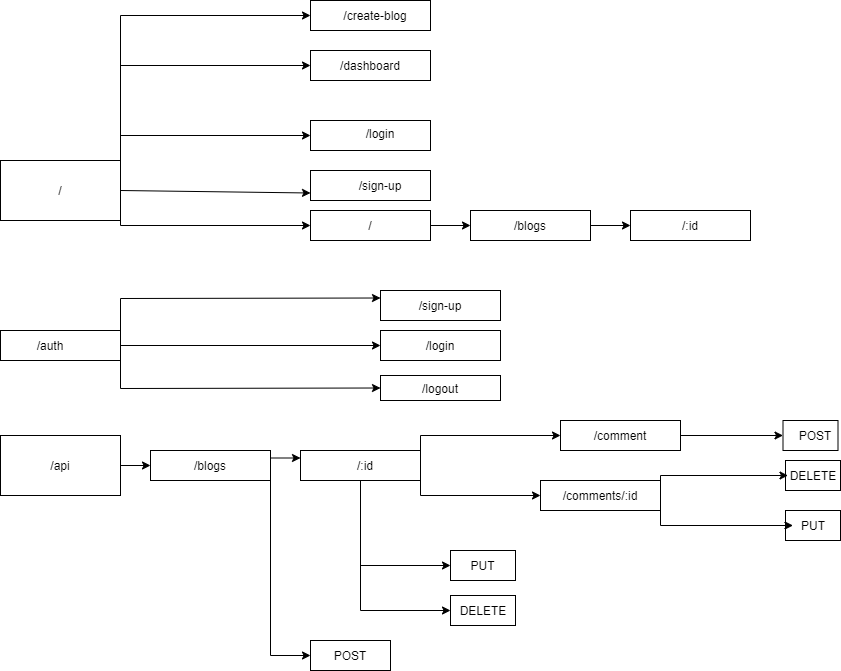

The diagram above was exported from draw.io. Its source (the exported page's mxGraphModel, read from the mxfile embedded in the PNG):
<mxGraphModel dx="1422" dy="865" grid="1" gridSize="10" guides="1" tooltips="1" connect="1" arrows="1" fold="1" page="1" pageScale="1" pageWidth="1169" pageHeight="827" math="0" shadow="0">
  <root>
    <mxCell id="0" />
    <mxCell id="1" parent="0" />
    <mxCell id="NMLthKS7UNz8Q9omSO59-230" value="" style="rounded=0;whiteSpace=wrap;html=1;" parent="1" vertex="1">
      <mxGeometry x="480" y="290" width="120" height="30" as="geometry" />
    </mxCell>
    <mxCell id="NMLthKS7UNz8Q9omSO59-162" value="" style="rounded=0;whiteSpace=wrap;html=1;" parent="1" vertex="1">
      <mxGeometry x="320" y="290" width="120" height="30" as="geometry" />
    </mxCell>
    <mxCell id="NMLthKS7UNz8Q9omSO59-169" value="" style="rounded=0;whiteSpace=wrap;html=1;" parent="1" vertex="1">
      <mxGeometry x="320" y="130" width="120" height="30" as="geometry" />
    </mxCell>
    <mxCell id="NMLthKS7UNz8Q9omSO59-1" value="" style="rounded=0;whiteSpace=wrap;html=1;" parent="1" vertex="1">
      <mxGeometry x="10" y="240" width="120" height="60" as="geometry" />
    </mxCell>
    <mxCell id="NMLthKS7UNz8Q9omSO59-147" value="/" style="text;html=1;strokeColor=none;fillColor=none;align=center;verticalAlign=middle;whiteSpace=wrap;rounded=0;" parent="1" vertex="1">
      <mxGeometry x="350" y="290" width="60" height="30" as="geometry" />
    </mxCell>
    <mxCell id="NMLthKS7UNz8Q9omSO59-148" value="" style="rounded=0;whiteSpace=wrap;html=1;" parent="1" vertex="1">
      <mxGeometry x="10" y="515" width="120" height="60" as="geometry" />
    </mxCell>
    <mxCell id="NMLthKS7UNz8Q9omSO59-149" value="/api" style="text;html=1;strokeColor=none;fillColor=none;align=center;verticalAlign=middle;whiteSpace=wrap;rounded=0;" parent="1" vertex="1">
      <mxGeometry x="40" y="530" width="60" height="30" as="geometry" />
    </mxCell>
    <mxCell id="NMLthKS7UNz8Q9omSO59-150" value="/" style="text;html=1;strokeColor=none;fillColor=none;align=center;verticalAlign=middle;whiteSpace=wrap;rounded=0;" parent="1" vertex="1">
      <mxGeometry x="40" y="255" width="60" height="30" as="geometry" />
    </mxCell>
    <mxCell id="NMLthKS7UNz8Q9omSO59-152" value="" style="rounded=0;whiteSpace=wrap;html=1;" parent="1" vertex="1">
      <mxGeometry x="320" y="200" width="120" height="30" as="geometry" />
    </mxCell>
    <mxCell id="NMLthKS7UNz8Q9omSO59-153" value="/login" style="text;html=1;strokeColor=none;fillColor=none;align=center;verticalAlign=middle;whiteSpace=wrap;rounded=0;" parent="1" vertex="1">
      <mxGeometry x="360" y="200" width="60" height="25" as="geometry" />
    </mxCell>
    <mxCell id="NMLthKS7UNz8Q9omSO59-154" value="" style="endArrow=classic;html=1;rounded=0;exitX=1;exitY=0.5;exitDx=0;exitDy=0;entryX=0;entryY=0.5;entryDx=0;entryDy=0;" parent="1" source="NMLthKS7UNz8Q9omSO59-1" target="NMLthKS7UNz8Q9omSO59-152" edge="1">
      <mxGeometry width="50" height="50" relative="1" as="geometry">
        <mxPoint x="400" y="460" as="sourcePoint" />
        <mxPoint x="450" y="410" as="targetPoint" />
        <Array as="points">
          <mxPoint x="130" y="215" />
        </Array>
      </mxGeometry>
    </mxCell>
    <mxCell id="NMLthKS7UNz8Q9omSO59-155" value="" style="rounded=0;whiteSpace=wrap;html=1;" parent="1" vertex="1">
      <mxGeometry x="320" y="250" width="120" height="30" as="geometry" />
    </mxCell>
    <mxCell id="NMLthKS7UNz8Q9omSO59-156" value="/sign-up" style="text;html=1;strokeColor=none;fillColor=none;align=center;verticalAlign=middle;whiteSpace=wrap;rounded=0;" parent="1" vertex="1">
      <mxGeometry x="345" y="255" width="90" height="20" as="geometry" />
    </mxCell>
    <mxCell id="NMLthKS7UNz8Q9omSO59-163" value="/blogs" style="text;html=1;strokeColor=none;fillColor=none;align=center;verticalAlign=middle;whiteSpace=wrap;rounded=0;" parent="1" vertex="1">
      <mxGeometry x="510" y="290" width="60" height="30" as="geometry" />
    </mxCell>
    <mxCell id="NMLthKS7UNz8Q9omSO59-165" value="" style="endArrow=classic;html=1;rounded=0;exitX=1;exitY=0.633;exitDx=0;exitDy=0;exitPerimeter=0;entryX=0;entryY=0.5;entryDx=0;entryDy=0;" parent="1" source="NMLthKS7UNz8Q9omSO59-1" target="NMLthKS7UNz8Q9omSO59-162" edge="1">
      <mxGeometry width="50" height="50" relative="1" as="geometry">
        <mxPoint x="400" y="450" as="sourcePoint" />
        <mxPoint x="450" y="400" as="targetPoint" />
        <Array as="points">
          <mxPoint x="130" y="305" />
        </Array>
      </mxGeometry>
    </mxCell>
    <mxCell id="NMLthKS7UNz8Q9omSO59-170" value="/dashboard" style="text;html=1;strokeColor=none;fillColor=none;align=center;verticalAlign=middle;whiteSpace=wrap;rounded=0;" parent="1" vertex="1">
      <mxGeometry x="350" y="130" width="60" height="30" as="geometry" />
    </mxCell>
    <mxCell id="NMLthKS7UNz8Q9omSO59-172" value="" style="rounded=0;whiteSpace=wrap;html=1;" parent="1" vertex="1">
      <mxGeometry x="640" y="290" width="120" height="30" as="geometry" />
    </mxCell>
    <mxCell id="NMLthKS7UNz8Q9omSO59-173" value="/:id" style="text;html=1;strokeColor=none;fillColor=none;align=center;verticalAlign=middle;whiteSpace=wrap;rounded=0;" parent="1" vertex="1">
      <mxGeometry x="670" y="290" width="60" height="30" as="geometry" />
    </mxCell>
    <mxCell id="NMLthKS7UNz8Q9omSO59-177" value="" style="endArrow=classic;html=1;rounded=0;exitX=1;exitY=0.5;exitDx=0;exitDy=0;entryX=0;entryY=0.5;entryDx=0;entryDy=0;" parent="1" source="NMLthKS7UNz8Q9omSO59-1" target="NMLthKS7UNz8Q9omSO59-169" edge="1">
      <mxGeometry width="50" height="50" relative="1" as="geometry">
        <mxPoint x="480" y="440" as="sourcePoint" />
        <mxPoint x="530" y="390" as="targetPoint" />
        <Array as="points">
          <mxPoint x="130" y="145" />
        </Array>
      </mxGeometry>
    </mxCell>
    <mxCell id="NMLthKS7UNz8Q9omSO59-186" value="" style="rounded=0;whiteSpace=wrap;html=1;" parent="1" vertex="1">
      <mxGeometry x="10" y="410" width="120" height="30" as="geometry" />
    </mxCell>
    <mxCell id="NMLthKS7UNz8Q9omSO59-187" value="/auth" style="text;html=1;strokeColor=none;fillColor=none;align=center;verticalAlign=middle;whiteSpace=wrap;rounded=0;" parent="1" vertex="1">
      <mxGeometry x="30" y="410" width="60" height="30" as="geometry" />
    </mxCell>
    <mxCell id="NMLthKS7UNz8Q9omSO59-189" value="" style="rounded=0;whiteSpace=wrap;html=1;" parent="1" vertex="1">
      <mxGeometry x="390" y="410" width="120" height="30" as="geometry" />
    </mxCell>
    <mxCell id="NMLthKS7UNz8Q9omSO59-191" value="/login" style="text;html=1;strokeColor=none;fillColor=none;align=center;verticalAlign=middle;whiteSpace=wrap;rounded=0;" parent="1" vertex="1">
      <mxGeometry x="420" y="410" width="60" height="30" as="geometry" />
    </mxCell>
    <mxCell id="NMLthKS7UNz8Q9omSO59-192" value="" style="rounded=0;whiteSpace=wrap;html=1;" parent="1" vertex="1">
      <mxGeometry x="390" y="455" width="120" height="25" as="geometry" />
    </mxCell>
    <mxCell id="NMLthKS7UNz8Q9omSO59-193" value="/logout" style="text;html=1;strokeColor=none;fillColor=none;align=center;verticalAlign=middle;whiteSpace=wrap;rounded=0;" parent="1" vertex="1">
      <mxGeometry x="420" y="452.5" width="60" height="30" as="geometry" />
    </mxCell>
    <mxCell id="NMLthKS7UNz8Q9omSO59-194" value="" style="endArrow=classic;html=1;rounded=0;exitX=1;exitY=0.5;exitDx=0;exitDy=0;entryX=0;entryY=0.5;entryDx=0;entryDy=0;" parent="1" source="NMLthKS7UNz8Q9omSO59-186" target="NMLthKS7UNz8Q9omSO59-189" edge="1">
      <mxGeometry width="50" height="50" relative="1" as="geometry">
        <mxPoint x="480" y="340" as="sourcePoint" />
        <mxPoint x="530" y="290" as="targetPoint" />
      </mxGeometry>
    </mxCell>
    <mxCell id="NMLthKS7UNz8Q9omSO59-195" value="" style="endArrow=classic;html=1;rounded=0;exitX=1;exitY=0.5;exitDx=0;exitDy=0;entryX=0;entryY=0.5;entryDx=0;entryDy=0;" parent="1" source="NMLthKS7UNz8Q9omSO59-186" target="NMLthKS7UNz8Q9omSO59-192" edge="1">
      <mxGeometry width="50" height="50" relative="1" as="geometry">
        <mxPoint x="480" y="340" as="sourcePoint" />
        <mxPoint x="530" y="290" as="targetPoint" />
        <Array as="points">
          <mxPoint x="130" y="468" />
        </Array>
      </mxGeometry>
    </mxCell>
    <mxCell id="NMLthKS7UNz8Q9omSO59-196" value="" style="rounded=0;whiteSpace=wrap;html=1;" parent="1" vertex="1">
      <mxGeometry x="310" y="530" width="120" height="30" as="geometry" />
    </mxCell>
    <mxCell id="NMLthKS7UNz8Q9omSO59-197" value="/:id" style="text;html=1;strokeColor=none;fillColor=none;align=center;verticalAlign=middle;whiteSpace=wrap;rounded=0;" parent="1" vertex="1">
      <mxGeometry x="345" y="530" width="60" height="30" as="geometry" />
    </mxCell>
    <mxCell id="NMLthKS7UNz8Q9omSO59-200" value="/comment" style="rounded=0;whiteSpace=wrap;html=1;" parent="1" vertex="1">
      <mxGeometry x="570" y="500" width="120" height="30" as="geometry" />
    </mxCell>
    <mxCell id="NMLthKS7UNz8Q9omSO59-202" value="" style="rounded=0;whiteSpace=wrap;html=1;" parent="1" vertex="1">
      <mxGeometry x="792.5" y="500" width="55" height="30" as="geometry" />
    </mxCell>
    <mxCell id="NMLthKS7UNz8Q9omSO59-203" value="POST" style="text;html=1;strokeColor=none;fillColor=none;align=center;verticalAlign=middle;whiteSpace=wrap;rounded=0;" parent="1" vertex="1">
      <mxGeometry x="800" y="500" width="50" height="30" as="geometry" />
    </mxCell>
    <mxCell id="NMLthKS7UNz8Q9omSO59-205" value="" style="endArrow=classic;html=1;rounded=0;exitX=1;exitY=0.5;exitDx=0;exitDy=0;entryX=0;entryY=0.5;entryDx=0;entryDy=0;" parent="1" source="NMLthKS7UNz8Q9omSO59-200" target="NMLthKS7UNz8Q9omSO59-202" edge="1">
      <mxGeometry width="50" height="50" relative="1" as="geometry">
        <mxPoint x="480" y="340" as="sourcePoint" />
        <mxPoint x="770" y="515" as="targetPoint" />
      </mxGeometry>
    </mxCell>
    <mxCell id="NMLthKS7UNz8Q9omSO59-207" value="/comments/:id" style="rounded=0;whiteSpace=wrap;html=1;" parent="1" vertex="1">
      <mxGeometry x="550" y="560" width="120" height="30" as="geometry" />
    </mxCell>
    <mxCell id="NMLthKS7UNz8Q9omSO59-209" value="" style="rounded=0;whiteSpace=wrap;html=1;" parent="1" vertex="1">
      <mxGeometry x="795" y="540" width="55" height="30" as="geometry" />
    </mxCell>
    <mxCell id="NMLthKS7UNz8Q9omSO59-211" value="DELETE" style="text;html=1;strokeColor=none;fillColor=none;align=center;verticalAlign=middle;whiteSpace=wrap;rounded=0;" parent="1" vertex="1">
      <mxGeometry x="797.5" y="540" width="50" height="30" as="geometry" />
    </mxCell>
    <mxCell id="NMLthKS7UNz8Q9omSO59-212" value="" style="rounded=0;whiteSpace=wrap;html=1;" parent="1" vertex="1">
      <mxGeometry x="795" y="590" width="55" height="30" as="geometry" />
    </mxCell>
    <mxCell id="NMLthKS7UNz8Q9omSO59-213" value="PUT" style="text;html=1;strokeColor=none;fillColor=none;align=center;verticalAlign=middle;whiteSpace=wrap;rounded=0;" parent="1" vertex="1">
      <mxGeometry x="802.5" y="590" width="40" height="30" as="geometry" />
    </mxCell>
    <mxCell id="NMLthKS7UNz8Q9omSO59-214" value="" style="endArrow=classic;html=1;rounded=0;entryX=0;entryY=0.5;entryDx=0;entryDy=0;exitX=1;exitY=0.5;exitDx=0;exitDy=0;" parent="1" source="NMLthKS7UNz8Q9omSO59-207" target="NMLthKS7UNz8Q9omSO59-213" edge="1">
      <mxGeometry width="50" height="50" relative="1" as="geometry">
        <mxPoint x="490" y="690" as="sourcePoint" />
        <mxPoint x="530" y="490" as="targetPoint" />
        <Array as="points">
          <mxPoint x="670" y="605" />
        </Array>
      </mxGeometry>
    </mxCell>
    <mxCell id="NMLthKS7UNz8Q9omSO59-218" value="" style="endArrow=classic;html=1;rounded=0;exitX=1;exitY=0.5;exitDx=0;exitDy=0;entryX=0;entryY=0.5;entryDx=0;entryDy=0;" parent="1" source="NMLthKS7UNz8Q9omSO59-207" target="NMLthKS7UNz8Q9omSO59-211" edge="1">
      <mxGeometry width="50" height="50" relative="1" as="geometry">
        <mxPoint x="480" y="540" as="sourcePoint" />
        <mxPoint x="530" y="490" as="targetPoint" />
        <Array as="points">
          <mxPoint x="670" y="555" />
        </Array>
      </mxGeometry>
    </mxCell>
    <mxCell id="NMLthKS7UNz8Q9omSO59-219" value="" style="rounded=0;whiteSpace=wrap;html=1;" parent="1" vertex="1">
      <mxGeometry x="320" y="80" width="120" height="30" as="geometry" />
    </mxCell>
    <mxCell id="NMLthKS7UNz8Q9omSO59-220" value="/create-blog" style="text;html=1;strokeColor=none;fillColor=none;align=center;verticalAlign=middle;whiteSpace=wrap;rounded=0;" parent="1" vertex="1">
      <mxGeometry x="340" y="80" width="90" height="30" as="geometry" />
    </mxCell>
    <mxCell id="NMLthKS7UNz8Q9omSO59-229" value="" style="endArrow=classic;html=1;rounded=0;exitX=1;exitY=0.5;exitDx=0;exitDy=0;entryX=0;entryY=0.75;entryDx=0;entryDy=0;" parent="1" source="NMLthKS7UNz8Q9omSO59-1" target="NMLthKS7UNz8Q9omSO59-155" edge="1">
      <mxGeometry width="50" height="50" relative="1" as="geometry">
        <mxPoint x="480" y="520" as="sourcePoint" />
        <mxPoint x="310" y="270" as="targetPoint" />
      </mxGeometry>
    </mxCell>
    <mxCell id="NMLthKS7UNz8Q9omSO59-231" value="" style="endArrow=classic;html=1;rounded=0;exitX=1;exitY=0.5;exitDx=0;exitDy=0;entryX=0;entryY=0.5;entryDx=0;entryDy=0;" parent="1" source="NMLthKS7UNz8Q9omSO59-162" target="NMLthKS7UNz8Q9omSO59-230" edge="1">
      <mxGeometry width="50" height="50" relative="1" as="geometry">
        <mxPoint x="480" y="520" as="sourcePoint" />
        <mxPoint x="530" y="470" as="targetPoint" />
      </mxGeometry>
    </mxCell>
    <mxCell id="NMLthKS7UNz8Q9omSO59-233" value="" style="endArrow=classic;html=1;rounded=0;exitX=1;exitY=0.5;exitDx=0;exitDy=0;entryX=0;entryY=0.5;entryDx=0;entryDy=0;" parent="1" source="NMLthKS7UNz8Q9omSO59-230" target="NMLthKS7UNz8Q9omSO59-172" edge="1">
      <mxGeometry width="50" height="50" relative="1" as="geometry">
        <mxPoint x="590" y="450" as="sourcePoint" />
        <mxPoint x="530" y="470" as="targetPoint" />
      </mxGeometry>
    </mxCell>
    <mxCell id="NMLthKS7UNz8Q9omSO59-235" value="" style="rounded=0;whiteSpace=wrap;html=1;" parent="1" vertex="1">
      <mxGeometry x="390" y="370" width="120" height="30" as="geometry" />
    </mxCell>
    <mxCell id="NMLthKS7UNz8Q9omSO59-236" value="/sign-up" style="text;html=1;strokeColor=none;fillColor=none;align=center;verticalAlign=middle;whiteSpace=wrap;rounded=0;" parent="1" vertex="1">
      <mxGeometry x="420" y="370" width="60" height="30" as="geometry" />
    </mxCell>
    <mxCell id="NMLthKS7UNz8Q9omSO59-237" value="" style="endArrow=classic;html=1;rounded=0;exitX=1;exitY=0.25;exitDx=0;exitDy=0;entryX=0;entryY=0.25;entryDx=0;entryDy=0;" parent="1" source="NMLthKS7UNz8Q9omSO59-186" target="NMLthKS7UNz8Q9omSO59-235" edge="1">
      <mxGeometry width="50" height="50" relative="1" as="geometry">
        <mxPoint x="480" y="520" as="sourcePoint" />
        <mxPoint x="530" y="470" as="targetPoint" />
        <Array as="points">
          <mxPoint x="130" y="378" />
        </Array>
      </mxGeometry>
    </mxCell>
    <mxCell id="NMLthKS7UNz8Q9omSO59-244" value="PUT" style="rounded=0;whiteSpace=wrap;html=1;" parent="1" vertex="1">
      <mxGeometry x="460" y="630" width="65" height="30" as="geometry" />
    </mxCell>
    <mxCell id="NMLthKS7UNz8Q9omSO59-247" value="" style="rounded=0;whiteSpace=wrap;html=1;" parent="1" vertex="1">
      <mxGeometry x="460" y="675" width="65" height="30" as="geometry" />
    </mxCell>
    <mxCell id="NMLthKS7UNz8Q9omSO59-248" value="DELETE" style="text;html=1;strokeColor=none;fillColor=none;align=center;verticalAlign=middle;whiteSpace=wrap;rounded=0;" parent="1" vertex="1">
      <mxGeometry x="467.5" y="680" width="50" height="20" as="geometry" />
    </mxCell>
    <mxCell id="NMLthKS7UNz8Q9omSO59-261" value="" style="endArrow=classic;html=1;rounded=0;entryX=0;entryY=0.5;entryDx=0;entryDy=0;" parent="1" source="NMLthKS7UNz8Q9omSO59-196" target="NMLthKS7UNz8Q9omSO59-244" edge="1">
      <mxGeometry width="50" height="50" relative="1" as="geometry">
        <mxPoint x="585" y="645" as="sourcePoint" />
        <mxPoint x="530" y="400" as="targetPoint" />
        <Array as="points">
          <mxPoint x="370" y="645" />
        </Array>
      </mxGeometry>
    </mxCell>
    <mxCell id="NMLthKS7UNz8Q9omSO59-263" value="/blogs" style="rounded=0;whiteSpace=wrap;html=1;" parent="1" vertex="1">
      <mxGeometry x="160" y="530" width="120" height="30" as="geometry" />
    </mxCell>
    <mxCell id="NMLthKS7UNz8Q9omSO59-273" value="" style="endArrow=classic;html=1;rounded=0;entryX=0;entryY=0.5;entryDx=0;entryDy=0;" parent="1" target="NMLthKS7UNz8Q9omSO59-207" edge="1">
      <mxGeometry width="50" height="50" relative="1" as="geometry">
        <mxPoint x="430" y="540" as="sourcePoint" />
        <mxPoint x="530" y="390" as="targetPoint" />
        <Array as="points">
          <mxPoint x="430" y="575" />
        </Array>
      </mxGeometry>
    </mxCell>
    <mxCell id="NMLthKS7UNz8Q9omSO59-274" value="" style="endArrow=classic;html=1;rounded=0;exitX=1;exitY=0.25;exitDx=0;exitDy=0;entryX=0;entryY=0.5;entryDx=0;entryDy=0;" parent="1" source="NMLthKS7UNz8Q9omSO59-196" target="NMLthKS7UNz8Q9omSO59-200" edge="1">
      <mxGeometry width="50" height="50" relative="1" as="geometry">
        <mxPoint x="480" y="440" as="sourcePoint" />
        <mxPoint x="530" y="390" as="targetPoint" />
        <Array as="points">
          <mxPoint x="430" y="515" />
        </Array>
      </mxGeometry>
    </mxCell>
    <mxCell id="NMLthKS7UNz8Q9omSO59-275" value="" style="endArrow=classic;html=1;rounded=0;exitX=1;exitY=0.25;exitDx=0;exitDy=0;entryX=0;entryY=0.25;entryDx=0;entryDy=0;" parent="1" source="NMLthKS7UNz8Q9omSO59-263" target="NMLthKS7UNz8Q9omSO59-196" edge="1">
      <mxGeometry width="50" height="50" relative="1" as="geometry">
        <mxPoint x="480" y="440" as="sourcePoint" />
        <mxPoint x="530" y="390" as="targetPoint" />
      </mxGeometry>
    </mxCell>
    <mxCell id="NMLthKS7UNz8Q9omSO59-292" value="POST" style="rounded=0;whiteSpace=wrap;html=1;" parent="1" vertex="1">
      <mxGeometry x="320" y="720" width="80" height="30" as="geometry" />
    </mxCell>
    <mxCell id="NMLthKS7UNz8Q9omSO59-293" value="" style="endArrow=classic;html=1;rounded=0;exitX=1;exitY=0.5;exitDx=0;exitDy=0;entryX=0;entryY=0.5;entryDx=0;entryDy=0;" parent="1" source="NMLthKS7UNz8Q9omSO59-263" target="NMLthKS7UNz8Q9omSO59-292" edge="1">
      <mxGeometry width="50" height="50" relative="1" as="geometry">
        <mxPoint x="480" y="440" as="sourcePoint" />
        <mxPoint x="530" y="390" as="targetPoint" />
        <Array as="points">
          <mxPoint x="280" y="735" />
        </Array>
      </mxGeometry>
    </mxCell>
    <mxCell id="NMLthKS7UNz8Q9omSO59-301" value="" style="endArrow=classic;html=1;rounded=0;entryX=0;entryY=0.5;entryDx=0;entryDy=0;" parent="1" target="NMLthKS7UNz8Q9omSO59-247" edge="1">
      <mxGeometry width="50" height="50" relative="1" as="geometry">
        <mxPoint x="370" y="560" as="sourcePoint" />
        <mxPoint x="530" y="390" as="targetPoint" />
        <Array as="points">
          <mxPoint x="370" y="690" />
        </Array>
      </mxGeometry>
    </mxCell>
    <mxCell id="F8R2C2Tq1tyF36QgzR8a-3" value="" style="endArrow=classic;html=1;rounded=0;exitX=1;exitY=0.5;exitDx=0;exitDy=0;entryX=0;entryY=0.5;entryDx=0;entryDy=0;" edge="1" parent="1" source="NMLthKS7UNz8Q9omSO59-1" target="NMLthKS7UNz8Q9omSO59-219">
      <mxGeometry width="50" height="50" relative="1" as="geometry">
        <mxPoint x="700" y="470" as="sourcePoint" />
        <mxPoint x="750" y="420" as="targetPoint" />
        <Array as="points">
          <mxPoint x="130" y="95" />
        </Array>
      </mxGeometry>
    </mxCell>
    <mxCell id="F8R2C2Tq1tyF36QgzR8a-5" value="" style="endArrow=classic;html=1;rounded=0;exitX=1;exitY=0.5;exitDx=0;exitDy=0;entryX=0;entryY=0.5;entryDx=0;entryDy=0;" edge="1" parent="1" source="NMLthKS7UNz8Q9omSO59-148" target="NMLthKS7UNz8Q9omSO59-263">
      <mxGeometry width="50" height="50" relative="1" as="geometry">
        <mxPoint x="700" y="470" as="sourcePoint" />
        <mxPoint x="750" y="420" as="targetPoint" />
      </mxGeometry>
    </mxCell>
  </root>
</mxGraphModel>